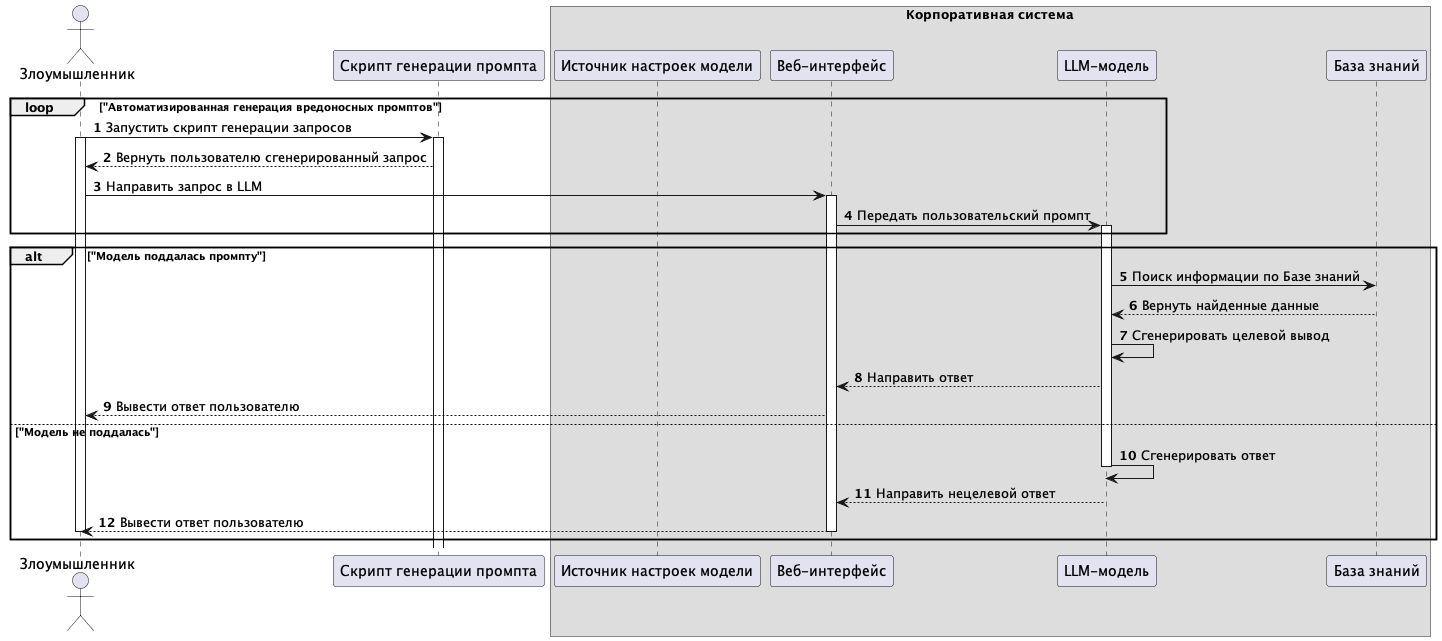

The diagram above was rendered by PlantUML. Its source (embedded in the PNG):
@startuml chaotic-attack
autonumber
Actor "Злоумышленник" as User
Participant "Скрипт генерации промпта" as Script
box "Корпоративная система" 
Participant "Источник настроек модели" as Config
Participant "Веб-интерфейс" as Web
Participant "LLM-модель" as LLM
Participant "База знаний" as Base
end box
loop "Автоматизированная генерация вредоносных промптов"
User -> Script++: Запустить скрипт генерации запросов
activate User
Script --> User: Вернуть пользователю сгенерированный запрос
User -> Web++: Направить запрос в LLM
Web -> LLM++: Передать пользовательский промпт
end
alt "Модель поддалась промпту"
LLM -> Base: Поиск информации по Базе знаний
deactivate Base
Base --> LLM: Вернуть найденные данные
LLM -> LLM: Сгенерировать целевой вывод
LLM --> Web: Направить ответ
Web --> User: Вывести ответ пользователю
else "Модель не поддалась"
LLM -> LLM: Сгенерировать ответ 
deactivate LLM
LLM --> Web: Направить нецелевой ответ
Web --> User: Вывести ответ пользователю
deactivate User
deactivate Web
end
@enduml